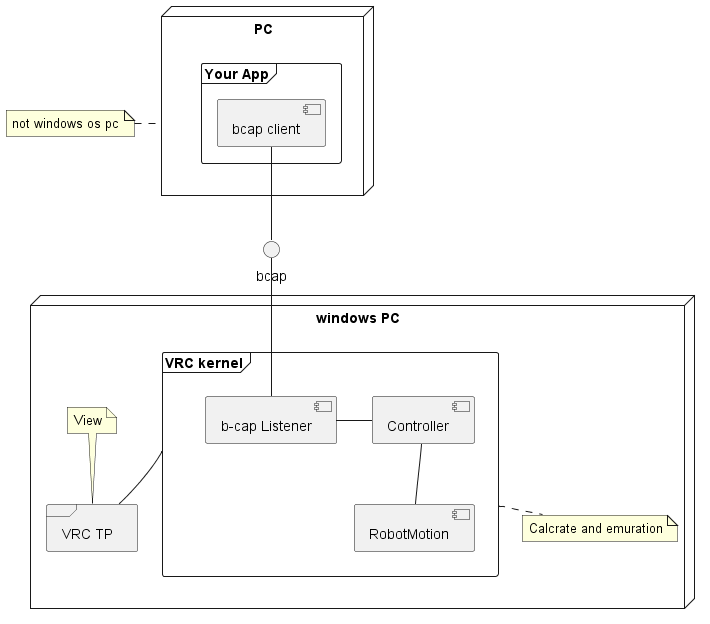

The diagram above was rendered by PlantUML. Its source (embedded in the PNG):
@startuml
node "PC" as PC  {
    frame "Your App" as App{
        component "bcap client" as bcapclient
    }
}
note left of PC: not windows os pc
interface bcap

node "windows PC" as winPC  {
    frame "VRC kernel" as VRC {
        component "b-cap Listener" as BcapListener
        component "Controller" as ctrl
        component "RobotMotion" as rob
        BcapListener -r- ctrl
        ctrl -do- rob
    }
    frame "VRC TP" as VRCTP

    note top of VRCTP: View
    note bottom of VRC: Calcrate and emuration
}
bcap -- BcapListener
bcapclient -- bcap
VRC -- VRCTP

@enduml